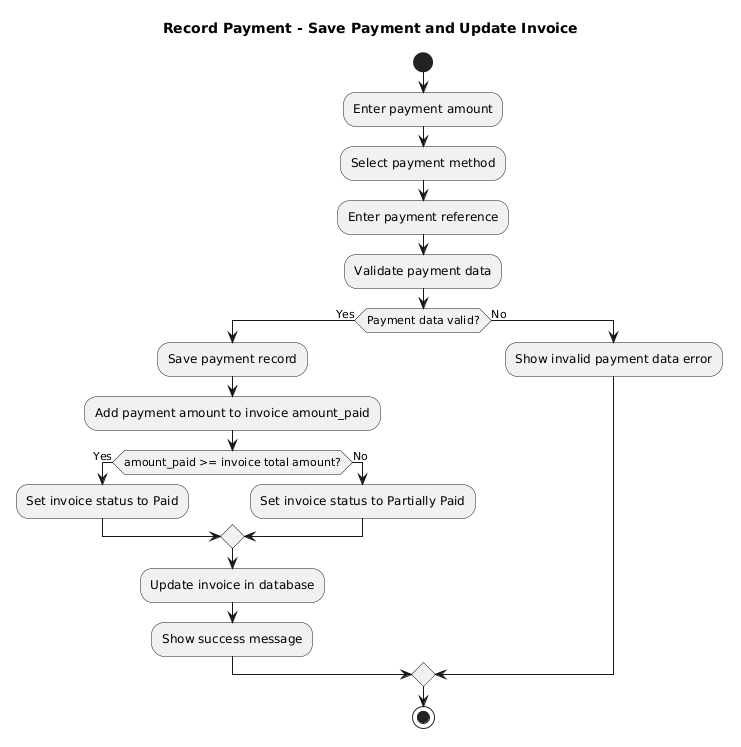

The diagram above was rendered by PlantUML. Its source (embedded in the PNG):
@startuml
title Record Payment - Save Payment and Update Invoice

start

:Enter payment amount;
:Select payment method;
:Enter payment reference;
:Validate payment data;

if (Payment data valid?) then (Yes)
  :Save payment record;
  :Add payment amount to invoice amount_paid;

  if (amount_paid >= invoice total amount?) then (Yes)
    :Set invoice status to Paid;
  else (No)
    :Set invoice status to Partially Paid;
  endif

  :Update invoice in database;
  :Show success message;

else (No)
  :Show invalid payment data error;
endif

stop
@enduml